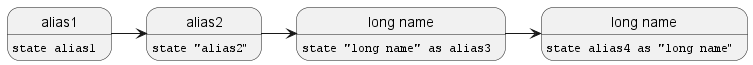

The diagram above was rendered by PlantUML. Its source (embedded in the PNG):
@startuml
state alias1 : ""state alias1""
state "alias2" : ""state "alias2"""
state "long name" as alias3 : ""state "long name" as alias3""
state alias4 as "long name" : ""state alias4 as "long name"""

alias1 -> alias2
alias2 -> alias3
alias3 -> alias4
@enduml